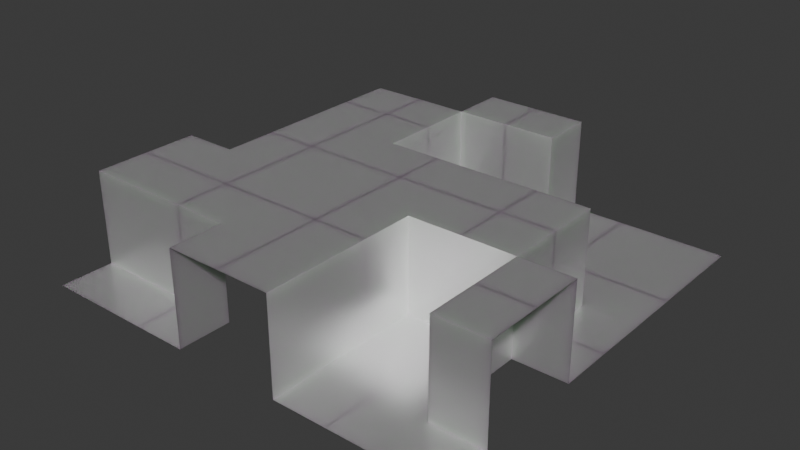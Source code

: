 # Source: tileset_passageroom.blend  (saved by Blender 4.4.32; exported with 4.5.12 LTS)
import bpy
from mathutils import Matrix  # noqa: F401  (used for matrix-valued properties, if any)

bpy.ops.wm.read_factory_settings(use_empty=True)
scene = bpy.context.scene
scene.name = 'Scene'

# ---- materials (node trees are filled in below, after node groups)
mat_tilesetmaterial1 = bpy.data.materials.new('TilesetMaterial1')

# ---- material node trees
mat_tilesetmaterial1.use_nodes = True; mat_tilesetmaterial1.node_tree.nodes.clear()
_N = mat_tilesetmaterial1.node_tree.nodes; _L = mat_tilesetmaterial1.node_tree.links
n0 = _N.new('ShaderNodeBsdfPrincipled'); n0.name = 'Principled BSDF'; n0.location = (10, 300)
n0.subsurface_method = 'BURLEY'
n0.inputs[0].default_value = (0.4119, 0.4119, 0.4119, 1.0)
n0.inputs[2].default_value = 0.2661
n0.inputs[3].default_value = 5.4
n0.inputs[4].default_value = 0.9868
n0.inputs[7].default_value = 0.5554
n0.inputs[8].default_value = 1.0
n0.inputs[9].default_value = (0.1, 0.2, 0.1)
n0.inputs[10].default_value = 1.65
n1 = _N.new('ShaderNodeOutputMaterial'); n1.name = 'Material Output'; n1.location = (300, 300)
_L.new(n0.outputs[0], n1.inputs[0])
n1.is_active_output = True

# ---- world
world_world = bpy.data.worlds.new('World'); scene.world = world_world
world_world.use_nodes = True; world_world.node_tree.nodes.clear()
_N = world_world.node_tree.nodes; _L = world_world.node_tree.links
n0 = _N.new('ShaderNodeOutputWorld'); n0.name = 'World Output'; n0.location = (300, 300)
n1 = _N.new('ShaderNodeBackground'); n1.name = 'Background'; n1.location = (10, 300)
n1.inputs[0].default_value = (0.05088, 0.05088, 0.05088, 1.0)
_L.new(n1.outputs[0], n0.inputs[0])
n0.is_active_output = True
world_world.color = (0.05088, 0.05088, 0.05088)
world_world.sun_shadow_jitter_overblur = 0.0

# ---- meshes
me_row0col0mesh = bpy.data.meshes.new('Row0Col0Mesh')
me_row0col0mesh.from_pydata([(1.0, 1.0, 1.0), (1.0, 0.0, 1.0), (0.0, 0.0, 1.0), (1.0, 0.0, -0.75), (1.0, -1.0, -0.75), (0.0, -1.0, -0.75), (-0.5, -1.0, -0.75), (0.0, 0.0, -0.75), (-1.0, 0.0, -0.75), (-1.0, -1.0, -0.75), (-1.0, 1.0, -0.75), (0.5, 1.0, 1.0), (0.0, 1.0, 1.0), (0.0, 1.0, -0.75), (0.6667, 0.6667, 1.0)], [], [(12, 2, 1, 0, 14, 11), (0, 11, 14), (7, 3, 1, 2), (4, 3, 7, 5), (6, 5, 7, 8), (9, 6, 8), (7, 2, 12, 13), (10, 8, 7, 13)])
_uv = me_row0col0mesh.uv_layers.new(name='UVMap')
_uv.uv.foreach_set('vector', [0.75, 0.75, 0.75, 0.625, 0.875, 0.625, 0.875, 0.75, 0.8333, 0.7083, 0.8125, 0.75, 0.875, 0.75, 0.8125, 0.75, 0.8333, 0.7083, 0.375, 0.875, 0.375, 0.9375, 0.5938, 0.9375, 0.5938, 0.875, 0.1875, 0.625, 0.1875, 0.75, 0.25, 0.75, 0.25, 0.625, 0.2812, 0.625, 0.25, 0.625, 0.25, 0.75, 0.3125, 0.75, 0.3125, 0.625, 0.2812, 0.625, 0.3125, 0.75, 0.375, 0.125, 0.5938, 0.125, 0.5938, 0.0625, 0.375, 0.0625, 0.25, 0.6875, 0.25, 0.625, 0.125, 0.625, 0.125, 0.6875])
me_row0col0mesh.materials.append(mat_tilesetmaterial1)
me_row0col0mesh.update()
me_row0col1mesh = bpy.data.meshes.new('Row0Col1Mesh')
me_row0col1mesh.from_pydata([(-1.0, 1.0, 1.0), (0.0, 0.0, -0.75), (-1.0, -1.0, 1.0), (0.0, 0.0, 1.0), (0.0, -1.0, 1.0), (0.0, -1.0, -0.75), (1.0, 0.0, -0.75), (1.0, 1.0, -0.75), (1.0, -1.0, -0.75), (-1.0, -0.5, 1.0), (0.0, 1.0, 1.0), (0.0, 1.0, -0.75), (0.75, -1.0, -0.75), (-0.5714, -0.5714, 1.0)], [], [(2, 4, 3, 10, 0, 9, 13), (9, 2, 13), (3, 4, 5, 1), (12, 8, 6, 1, 5), (3, 1, 11, 10), (11, 1, 6, 7)])
_uv = me_row0col1mesh.uv_layers.new(name='UVMap')
_uv.uv.foreach_set('vector', [0.625, 0.5, 0.75, 0.5, 0.75, 0.625, 0.75, 0.75, 0.625, 0.75, 0.625, 0.5625, 0.6786, 0.5536, 0.625, 0.5625, 0.625, 0.5, 0.6786, 0.5536, 0.5938, 0.75, 0.5938, 0.625, 0.375, 0.625, 0.375, 0.75, 0.3281, 0.625, 0.3125, 0.625, 0.3125, 0.75, 0.375, 0.75, 0.375, 0.625, 0.5938, 0.625, 0.375, 0.625, 0.375, 0.6875, 0.5938, 0.6875, 0.375, 0.6875, 0.375, 0.625, 0.25, 0.625, 0.25, 0.6875])
me_row0col1mesh.materials.append(mat_tilesetmaterial1)
me_row0col1mesh.update()
me_row0col2mesh = bpy.data.meshes.new('Row0Col2Mesh')
me_row0col2mesh.from_pydata([(0.0, 0.0, -0.75), (1.0, 1.0, 1.0), (1.0, -1.0, 1.0), (-1.0, 1.0, 1.0), (0.0, -1.0, 1.0), (0.0, 0.0, 1.0), (0.0, -1.0, -0.75), (1.0, 0.5, 1.0), (-1.0, 0.0, 1.0), (-1.0, -1.0, -0.75), (-1.0, 0.0, -0.75), (0.6667, 0.6667, 1.0)], [], [(5, 4, 2, 7, 11), (7, 1, 3, 8, 5, 11), (5, 0, 6, 4), (0, 5, 8, 10), (6, 0, 10, 9)])
_uv = me_row0col2mesh.uv_layers.new(name='UVMap')
_uv.uv.foreach_set('vector', [0.75, 0.625, 0.75, 0.5, 0.875, 0.5, 0.875, 0.6875, 0.8333, 0.7083, 0.875, 0.6875, 0.875, 0.75, 0.625, 0.75, 0.625, 0.625, 0.75, 0.625, 0.8333, 0.7083, 0.5938, 0.0, 0.375, 0.0, 0.375, 0.125, 0.5938, 0.125, 0.375, 1.0, 0.5938, 1.0, 0.5938, 0.9375, 0.375, 0.9375, 0.125, 0.625, 0.125, 0.75, 0.1875, 0.75, 0.1875, 0.625])
me_row0col2mesh.materials.append(mat_tilesetmaterial1)
me_row0col2mesh.update()
me_row0col3mesh = bpy.data.meshes.new('Row0Col3Mesh')
me_row0col3mesh.from_pydata([(1.0, 1.0, 1.0), (-1.0, 1.0, 1.0), (-1.0, 0.0, 1.0), (-1.0, -1.0, -0.75), (-1.0, 0.0, -0.75), (1.0, 0.0, 1.0), (1.0, 0.0, -0.75), (1.0, -1.0, -0.75), (0.75, -1.0, -0.75), (-1.0, -0.75, -0.75), (-1.0, -0.7576, -0.7576)], [], [(9, 10, 3), (5, 0, 1, 2), (4, 6, 5, 2), (7, 6, 4, 9, 3, 8)])
_uv = me_row0col3mesh.uv_layers.new(name='UVMap')
_uv.uv.foreach_set('vector', [0.4063, 0.5312, 0.4053, 0.5303, 0.4062, 0.5, 0.875, 0.625, 0.875, 0.75, 0.625, 0.75, 0.625, 0.625, 0.375, 0.8125, 0.375, 0.9375, 0.5938, 0.9375, 0.5937, 0.8125, 0.1875, 0.625, 0.1875, 0.75, 0.3125, 0.75, 0.3125, 0.6562, 0.3125, 0.625, 0.2031, 0.625])
me_row0col3mesh.materials.append(mat_tilesetmaterial1)
me_row0col3mesh.update()
me_row1col0mesh = bpy.data.meshes.new('Row1Col0Mesh')
me_row1col0mesh.from_pydata([(1.0, -1.0, 1.0), (-1.0, 1.0, 1.0), (0.0, 0.0, -0.75), (0.0, 0.0, 1.0), (1.0, 0.0, 1.0), (1.0, 0.0, -0.75), (0.0, -1.0, 1.0), (0.0, -1.0, -0.75), (-1.0, -1.0, -0.75), (-1.0, 0.0, 1.0), (-1.0, 0.0, -0.75), (0.0, 1.0, 1.0), (0.0, 1.0, -0.75), (1.0, 1.0, -0.75), (1.0, 0.75, -0.75)], [], [(0, 4, 3, 6), (1, 9, 3, 11), (5, 2, 3, 4), (3, 2, 12, 11), (14, 13, 12, 2, 5), (3, 2, 7, 6), (2, 3, 9, 10), (7, 2, 10, 8)])
_uv = me_row1col0mesh.uv_layers.new(name='UVMap')
_uv.uv.foreach_set('vector', [0.875, 0.5, 0.875, 0.625, 0.75, 0.625, 0.75, 0.5, 0.625, 0.75, 0.625, 0.625, 0.75, 0.625, 0.75, 0.75, 0.375, 0.375, 0.375, 0.5, 0.5938, 0.5, 0.5938, 0.375, 0.5938, 0.5, 0.375, 0.5, 0.375, 0.5417, 0.5938, 0.5417, 0.25, 0.5312, 0.25, 0.5417, 0.375, 0.5417, 0.375, 0.5, 0.25, 0.5, 0.5938, 0.0, 0.375, 0.0, 0.375, 0.0625, 0.5938, 0.0625, 0.375, 1.0, 0.5938, 1.0, 0.5938, 0.875, 0.375, 0.875, 0.125, 0.6875, 0.125, 0.75, 0.25, 0.75, 0.25, 0.6875])
me_row1col0mesh.materials.append(mat_tilesetmaterial1)
me_row1col0mesh.update()
me_row1col1mesh = bpy.data.meshes.new('Row1Col1Mesh')
me_row1col1mesh.from_pydata([(1.0, 1.0, 1.0), (0.0, 0.0, -0.75), (-1.0, 1.0, 1.0), (-1.0, -1.0, 1.0), (0.0, 0.0, 1.0), (1.0, 0.0, 1.0), (1.0, 0.0, -0.75), (1.0, -1.0, -0.75), (0.0, -1.0, 1.0), (0.0, -1.0, -0.75)], [], [(3, 8, 4, 5, 0, 2), (1, 4, 8, 9), (5, 4, 1, 6), (7, 6, 1, 9)])
_uv = me_row1col1mesh.uv_layers.new(name='UVMap')
_uv.uv.foreach_set('vector', [0.625, 0.5, 0.75, 0.5, 0.75, 0.625, 0.875, 0.625, 0.875, 0.75, 0.625, 0.75, 0.375, 0.75, 0.5938, 0.75, 0.5938, 0.6875, 0.375, 0.6875, 0.5938, 0.875, 0.5938, 0.75, 0.375, 0.75, 0.375, 0.875, 0.25, 0.6875, 0.25, 0.75, 0.375, 0.75, 0.375, 0.6875])
me_row1col1mesh.materials.append(mat_tilesetmaterial1)
me_row1col1mesh.update()
me_row1col2mesh = bpy.data.meshes.new('Row1Col2Mesh')
me_row1col2mesh.from_pydata([(1.0, 1.0, 1.0), (1.0, -1.0, 1.0), (-1.0, 1.0, 1.0), (-1.0, -1.0, 1.0), (-1.0, -0.75, 1.0), (-1.0, 0.0, 1.0), (-0.8571, -0.8571, 1.0), (0.0, 0.0, 1.0)], [], [(4, 3, 1, 0, 2, 5, 7, 6), (7, 5, 4, 6)])
_uv = me_row1col2mesh.uv_layers.new(name='UVMap')
_uv.uv.foreach_set('vector', [0.625, 0.5312, 0.625, 0.5, 0.875, 0.5, 0.875, 0.75, 0.625, 0.75, 0.625, 0.625, 0.75, 0.625, 0.6429, 0.5179, 0.75, 0.625, 0.625, 0.625, 0.625, 0.5312, 0.6429, 0.5179])
me_row1col2mesh.materials.append(mat_tilesetmaterial1)
me_row1col2mesh.update()
me_row1col3mesh = bpy.data.meshes.new('Row1Col3Mesh')
me_row1col3mesh.from_pydata([(1.0, 1.0, 1.0), (0.0, 0.0, -0.75), (1.0, -1.0, 1.0), (-1.0, -1.0, 1.0), (0.0, 0.0, 1.0), (-1.0, 0.0, 1.0), (-1.0, 0.0, -0.75), (0.0, 1.0, 1.0), (-1.0, 1.0, -0.75), (0.0, 1.0, -0.75)], [], [(7, 4, 5, 3, 2, 0), (9, 1, 4, 7), (4, 1, 6, 5), (8, 6, 1, 9)])
_uv = me_row1col3mesh.uv_layers.new(name='UVMap')
_uv.uv.foreach_set('vector', [0.75, 0.75, 0.75, 0.625, 0.625, 0.625, 0.625, 0.5, 0.875, 0.5, 0.875, 0.75, 0.375, 0.2083, 0.375, 0.25, 0.5938, 0.25, 0.5938, 0.2083, 0.5938, 0.25, 0.375, 0.25, 0.375, 0.375, 0.5938, 0.375, 0.25, 0.5417, 0.25, 0.5, 0.125, 0.5, 0.125, 0.5417])
me_row1col3mesh.materials.append(mat_tilesetmaterial1)
me_row1col3mesh.update()
me_row2col0mesh = bpy.data.meshes.new('Row2Col0Mesh')
me_row2col0mesh.from_pydata([(-1.0, -1.0, 1.0), (0.0, 0.0, 1.0), (1.0, 0.0, -0.75), (0.0, 0.0, -0.75), (0.0, -1.0, 1.0), (1.0, -1.0, -0.75), (0.0, -1.0, -0.75), (-1.0, 0.0, 1.0), (-1.0, 0.0, -0.75), (-1.0, 1.0, -0.75), (1.0, 1.0, -0.75), (0.0, 1.0, -0.75), (1.0, 0.75, -0.75)], [], [(7, 0, 4, 1), (1, 3, 8, 7), (12, 10, 11, 3, 2), (3, 11, 9, 8), (3, 1, 4, 6), (5, 2, 3, 6)])
_uv = me_row2col0mesh.uv_layers.new(name='UVMap')
_uv.uv.foreach_set('vector', [0.625, 0.625, 0.625, 0.5, 0.75, 0.5, 0.75, 0.625, 0.5937, 0.3333, 0.375, 0.3333, 0.375, 0.375, 0.5938, 0.375, 0.1667, 0.5938, 0.1667, 0.625, 0.2083, 0.625, 0.2083, 0.5, 0.1667, 0.5, 0.2083, 0.5, 0.2083, 0.625, 0.25, 0.625, 0.25, 0.5, 0.375, 0.5833, 0.5937, 0.5833, 0.5938, 0.5417, 0.375, 0.5417, 0.25, 0.5417, 0.25, 0.5833, 0.375, 0.5833, 0.375, 0.5417])
me_row2col0mesh.materials.append(mat_tilesetmaterial1)
me_row2col0mesh.update()
me_row2col1mesh = bpy.data.meshes.new('Row2Col1Mesh')
me_row2col1mesh.from_pydata([(1.0, -1.0, 1.0), (-1.0, -1.0, 1.0), (0.0, 0.0, -0.75), (0.0, 0.0, 1.0), (1.0, 1.0, -0.75), (1.0, 0.0, 1.0), (1.0, 0.0, -0.75), (-1.0, 0.0, 1.0), (-1.0, 0.0, -0.75), (-1.0, 1.0, -0.75), (0.0, 1.0, -0.75)], [], [(3, 7, 1, 0, 5), (7, 3, 2, 8), (2, 3, 5, 6), (9, 8, 2, 10), (10, 2, 6, 4)])
_uv = me_row2col1mesh.uv_layers.new(name='UVMap')
_uv.uv.foreach_set('vector', [0.75, 0.625, 0.625, 0.625, 0.625, 0.5, 0.875, 0.5, 0.875, 0.625, 0.5938, 0.4583, 0.5938, 0.4167, 0.375, 0.4167, 0.375, 0.4583, 0.375, 0.4167, 0.5938, 0.4167, 0.5938, 0.375, 0.375, 0.375, 0.3333, 0.625, 0.3333, 0.5, 0.2917, 0.5, 0.2917, 0.625, 0.2917, 0.625, 0.2917, 0.5, 0.25, 0.5, 0.25, 0.625])
me_row2col1mesh.materials.append(mat_tilesetmaterial1)
me_row2col1mesh.update()
me_row2col2mesh = bpy.data.meshes.new('Row2Col2Mesh')
me_row2col2mesh.from_pydata([(1.0, -1.0, 1.0), (-1.0, 1.0, 1.0), (-1.0, -1.0, 1.0), (0.0, 0.0, -0.75), (0.0, 0.0, 1.0), (1.0, 1.0, -0.75), (1.0, 0.0, 1.0), (1.0, 0.0, -0.75), (0.0, 1.0, 1.0), (0.0, 1.0, -0.75)], [], [(0, 6, 4, 8, 1, 2), (7, 3, 4, 6), (8, 4, 3, 9), (9, 3, 7, 5)])
_uv = me_row2col2mesh.uv_layers.new(name='UVMap')
_uv.uv.foreach_set('vector', [0.875, 0.5, 0.875, 0.625, 0.75, 0.625, 0.75, 0.75, 0.625, 0.75, 0.625, 0.5, 0.375, 0.4583, 0.375, 0.5, 0.5938, 0.5, 0.5938, 0.4583, 0.5938, 0.625, 0.5938, 0.5, 0.375, 0.5, 0.375, 0.625, 0.375, 0.625, 0.375, 0.5, 0.3333, 0.5, 0.3333, 0.625])
me_row2col2mesh.materials.append(mat_tilesetmaterial1)
me_row2col2mesh.update()
me_row2col3mesh = bpy.data.meshes.new('Row2Col3Mesh')
me_row2col3mesh.from_pydata([(1.0, 1.0, 1.0), (1.0, -1.0, 1.0), (0.0, -1.0, 1.0), (0.0, -1.0, -0.75), (-1.0, -1.0, -0.75), (0.0, 1.0, 1.0), (-1.0, 1.0, -0.75), (0.0, 1.0, -0.75), (-1.0, -0.75, -0.75)], [], [(1, 0, 5, 2), (5, 7, 3, 2), (8, 4, 3, 7, 6)])
_uv = me_row2col3mesh.uv_layers.new(name='UVMap')
_uv.uv.foreach_set('vector', [0.875, 0.5, 0.875, 0.75, 0.75, 0.75, 0.75, 0.5, 0.5937, 0.125, 0.375, 0.125, 0.375, 0.2083, 0.5938, 0.2083, 0.25, 0.5521, 0.25, 0.5417, 0.125, 0.5417, 0.125, 0.625, 0.25, 0.625])
me_row2col3mesh.materials.append(mat_tilesetmaterial1)
me_row2col3mesh.update()
me_row3col0mesh = bpy.data.meshes.new('Row3Col0Mesh')
me_row3col0mesh.from_pydata([(0.0, 1.0, -0.75), (1.0, 1.0, -0.75), (1.0, 0.0, -0.75), (0.0, 0.0, -0.75), (1.0, -1.0, -0.75), (0.0, -1.0, -0.75), (-1.0, -1.0, -0.75), (-1.0, 1.0, -0.75), (-1.0, 0.0, -0.75), (-0.75, 1.0, -0.75)], [], [(4, 2, 3, 5), (6, 5, 3, 8), (1, 0, 3, 2), (7, 8, 3, 0, 9)])
_uv = me_row3col0mesh.uv_layers.new(name='UVMap')
_uv.uv.foreach_set('vector', [0.1667, 0.625, 0.1667, 0.75, 0.2083, 0.75, 0.2083, 0.625, 0.25, 0.625, 0.2083, 0.625, 0.2083, 0.75, 0.25, 0.75, 0.25, 0.7083, 0.375, 0.7083, 0.375, 0.6667, 0.25, 0.6667, 0.3125, 0.6875, 0.3125, 0.625, 0.25, 0.625, 0.25, 0.6875, 0.2969, 0.6875])
me_row3col0mesh.materials.append(mat_tilesetmaterial1)
me_row3col0mesh.update()
me_row3col1mesh = bpy.data.meshes.new('Row3Col1Mesh')
me_row3col1mesh.from_pydata([(-1.0, 1.0, 1.0), (0.0, 1.0, 1.0), (0.0, 0.0, 1.0), (0.0, 1.0, -0.75), (0.0, 0.0, -0.75), (1.0, 1.0, -0.75), (1.0, 0.0, -0.75), (1.0, -1.0, -0.75), (0.0, -1.0, -0.75), (-1.0, -1.0, -0.75), (-1.0, 0.0, 1.0), (-1.0, 0.0, -0.75)], [], [(10, 2, 1, 0), (4, 2, 10, 11), (8, 4, 11, 9), (7, 6, 4, 8), (4, 3, 1, 2), (3, 4, 6, 5)])
_uv = me_row3col1mesh.uv_layers.new(name='UVMap')
_uv.uv.foreach_set('vector', [0.625, 0.625, 0.75, 0.625, 0.75, 0.75, 0.625, 0.75, 0.375, 0.8333, 0.5937, 0.8333, 0.5938, 0.7917, 0.375, 0.7917, 0.2917, 0.625, 0.2917, 0.75, 0.3333, 0.75, 0.3333, 0.625, 0.25, 0.625, 0.25, 0.75, 0.2917, 0.75, 0.2917, 0.625, 0.375, 0.625, 0.375, 0.6875, 0.5938, 0.6875, 0.5938, 0.625, 0.375, 0.6875, 0.375, 0.625, 0.3125, 0.625, 0.3125, 0.6875])
me_row3col1mesh.materials.append(mat_tilesetmaterial1)
me_row3col1mesh.update()
me_row3col2mesh = bpy.data.meshes.new('Row3Col2Mesh')
me_row3col2mesh.from_pydata([(1.0, 1.0, 1.0), (0.0, 0.0, -0.75), (-1.0, -1.0, 1.0), (0.0, 0.0, 1.0), (0.0, 1.0, 1.0), (0.0, 1.0, -0.75), (1.0, 0.0, 1.0), (1.0, 0.0, -0.75), (1.0, -1.0, -0.75), (0.0, -1.0, 1.0), (0.0, -1.0, -0.75), (-1.0, 0.0, 1.0), (-1.0, 0.0, -0.75), (-1.0, 1.0, -0.75), (-0.75, 1.0, -0.75)], [], [(0, 4, 3, 6), (9, 3, 11, 2), (1, 3, 9, 10), (3, 1, 7, 6), (8, 7, 1, 10), (5, 1, 3, 4), (3, 1, 12, 11), (13, 12, 1, 5, 14)])
_uv = me_row3col2mesh.uv_layers.new(name='UVMap')
_uv.uv.foreach_set('vector', [0.875, 0.75, 0.75, 0.75, 0.75, 0.625, 0.875, 0.625, 0.75, 0.5, 0.75, 0.625, 0.625, 0.625, 0.625, 0.5, 0.375, 0.75, 0.5938, 0.75, 0.5938, 0.625, 0.375, 0.625, 0.5938, 0.75, 0.375, 0.75, 0.375, 0.7917, 0.5938, 0.7917, 0.3333, 0.625, 0.3333, 0.75, 0.375, 0.75, 0.375, 0.625, 0.375, 0.125, 0.375, 0.25, 0.5938, 0.25, 0.5938, 0.125, 0.5938, 0.25, 0.375, 0.25, 0.375, 0.3125, 0.5938, 0.3125, 0.1875, 0.625, 0.1875, 0.5, 0.125, 0.5, 0.125, 0.625, 0.1719, 0.625])
me_row3col2mesh.materials.append(mat_tilesetmaterial1)
me_row3col2mesh.update()
me_row3col3mesh = bpy.data.meshes.new('Row3Col3Mesh')
me_row3col3mesh.from_pydata([(1.0, -1.0, 1.0), (0.0, 0.0, 1.0), (-1.0, 1.0, -0.75), (0.0, 1.0, -0.75), (-1.0, 0.0, -0.75), (0.0, 0.0, -0.75), (1.0, 0.0, 1.0), (1.0, 1.0, -0.75), (1.0, 0.0, -0.75), (0.0, -1.0, 1.0), (0.0, -1.0, -0.75), (-1.0, -1.0, -0.75), (-0.75, 1.0, -0.75), (-0.7576, 1.0, -0.7576)], [], [(12, 13, 2), (1, 9, 0, 6), (5, 1, 6, 8), (3, 5, 8, 7), (12, 2, 4, 5, 3), (1, 5, 10, 9), (11, 10, 5, 4)])
_uv = me_row3col3mesh.uv_layers.new(name='UVMap')
_uv.uv.foreach_set('vector', [0.4063, 0.7813, 0.4053, 0.7803, 0.4062, 0.75, 0.75, 0.625, 0.75, 0.5, 0.875, 0.5, 0.875, 0.625, 0.375, 0.375, 0.5938, 0.375, 0.5938, 0.3125, 0.375, 0.3125, 0.25, 0.625, 0.25, 0.5, 0.1875, 0.5, 0.1875, 0.625, 0.2969, 0.625, 0.3125, 0.625, 0.3125, 0.5, 0.25, 0.5, 0.25, 0.625, 0.5937, 0.08333, 0.375, 0.08333, 0.375, 0.125, 0.5937, 0.125, 0.25, 0.625, 0.125, 0.625, 0.125, 0.6667, 0.25, 0.6667])
me_row3col3mesh.materials.append(mat_tilesetmaterial1)
me_row3col3mesh.update()

# ---- objects
ob_row0col0shape = bpy.data.objects.new('Row0Col0Shape', me_row0col0mesh)
ob_row0col1shape = bpy.data.objects.new('Row0Col1Shape', me_row0col1mesh)
ob_row0col2shape = bpy.data.objects.new('Row0Col2Shape', me_row0col2mesh)
ob_row0col3shape = bpy.data.objects.new('Row0Col3Shape', me_row0col3mesh)
ob_row1col0shape = bpy.data.objects.new('Row1Col0Shape', me_row1col0mesh)
ob_row1col1shape = bpy.data.objects.new('Row1Col1Shape', me_row1col1mesh)
ob_row1col2shape = bpy.data.objects.new('Row1Col2Shape', me_row1col2mesh)
ob_row1col3shape = bpy.data.objects.new('Row1Col3Shape', me_row1col3mesh)
ob_row2col0shape = bpy.data.objects.new('Row2Col0Shape', me_row2col0mesh)
ob_row2col1shape = bpy.data.objects.new('Row2Col1Shape', me_row2col1mesh)
ob_row2col2shape = bpy.data.objects.new('Row2Col2Shape', me_row2col2mesh)
ob_row2col3shape = bpy.data.objects.new('Row2Col3Shape', me_row2col3mesh)
ob_row3col0shape = bpy.data.objects.new('Row3Col0Shape', me_row3col0mesh)
ob_row3col1shape = bpy.data.objects.new('Row3Col1Shape', me_row3col1mesh)
ob_row3col2shape = bpy.data.objects.new('Row3Col2Shape', me_row3col2mesh)
ob_row3col3shape = bpy.data.objects.new('Row3Col3Shape', me_row3col3mesh)

# ---- transforms, parenting, visibility, modifiers, constraints
ob_row0col0shape.location = (3.0, -3.0, 0.0)
ob_row0col1shape.location = (1.0, -3.0, 0.0)
ob_row0col2shape.location = (-1.0, -3.0, 0.0)
ob_row0col3shape.location = (-3.0, -3.0, 0.0)
ob_row1col0shape.location = (3.0, -1.0, 0.0)
ob_row1col1shape.location = (1.0, -1.0, 0.0)
ob_row1col2shape.location = (-1.0, -1.0, 0.0)
ob_row1col3shape.location = (-3.0, -1.0, 0.0)
ob_row2col0shape.location = (3.0, 1.0, 0.0)
ob_row2col1shape.location = (1.0, 1.0, 0.0)
ob_row2col2shape.location = (-1.0, 1.0, 0.0)
ob_row2col3shape.location = (-3.0, 1.0, 0.0)
ob_row3col0shape.location = (3.0, 3.0, 0.0)
ob_row3col1shape.location = (1.0, 3.0, 0.0)
ob_row3col2shape.location = (-1.0, 3.0, 0.0)
ob_row3col3shape.location = (-3.0, 3.0, 0.0)

# ---- collection membership
scene.collection.objects.link(ob_row0col0shape)
scene.collection.objects.link(ob_row0col1shape)
scene.collection.objects.link(ob_row0col2shape)
scene.collection.objects.link(ob_row0col3shape)
scene.collection.objects.link(ob_row1col0shape)
scene.collection.objects.link(ob_row1col1shape)
scene.collection.objects.link(ob_row1col2shape)
scene.collection.objects.link(ob_row1col3shape)
scene.collection.objects.link(ob_row2col0shape)
scene.collection.objects.link(ob_row2col1shape)
scene.collection.objects.link(ob_row2col2shape)
scene.collection.objects.link(ob_row2col3shape)
scene.collection.objects.link(ob_row3col0shape)
scene.collection.objects.link(ob_row3col1shape)
scene.collection.objects.link(ob_row3col2shape)
scene.collection.objects.link(ob_row3col3shape)

# ---- scene / render settings (as saved in the file)
scene.frame_start = 1; scene.frame_end = 250; scene.frame_set(1)
scene.render.engine = 'BLENDER_EEVEE_NEXT'
bpy.context.view_layer.update()

# ---- added for rendering (the .blend has no active camera and no usable light): camera, sun
cam_auto = bpy.data.cameras.new('AutoCamera')
cam_auto.lens = 50.0
cam_auto.sensor_width = 36.0
cam_auto.clip_end = 1000.0
ob_auto_camera = bpy.data.objects.new('AutoCamera', cam_auto)
scene.collection.objects.link(ob_auto_camera)
ob_auto_camera.location = (10.5933, -12.7119, 8.59584)
ob_auto_camera.rotation_euler = (1.09748, -7.21219e-08, 0.694738)
scene.camera = ob_auto_camera
light_auto_sun = bpy.data.lights.new('AutoSun', 'SUN')
light_auto_sun.energy = 3.0
light_auto_sun.angle = 0.0523599
ob_auto_sun = bpy.data.objects.new('AutoSun', light_auto_sun)
scene.collection.objects.link(ob_auto_sun)
ob_auto_sun.rotation_euler = (0.872665, 0.174533, 0.523599)
bpy.context.view_layer.update()
